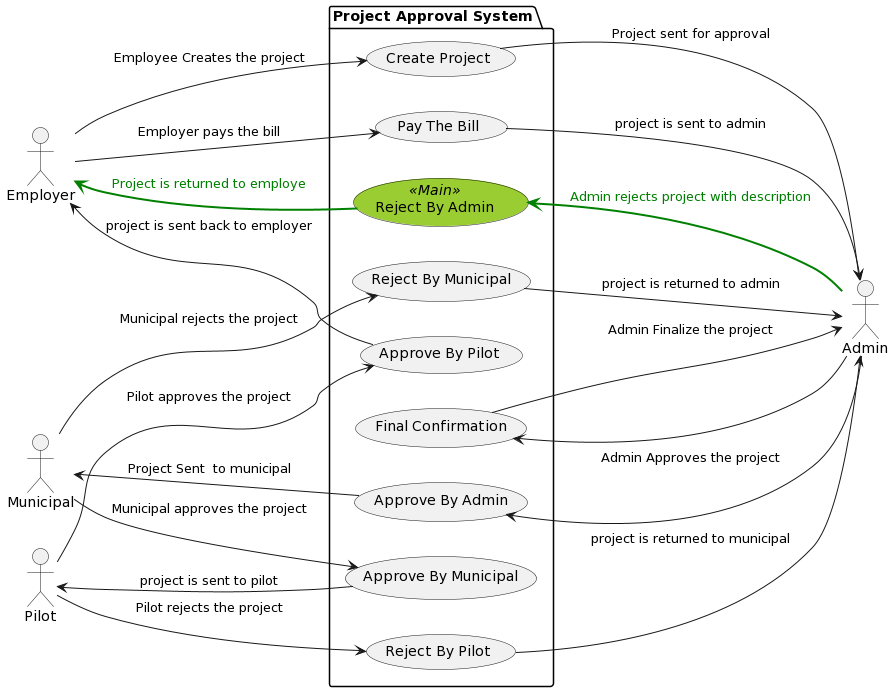

The diagram above was rendered by PlantUML. Its source (embedded in the PNG):
@startuml
left to right direction

  actor Employer as emp
  actor Admin as adm
  actor Municipal as mun
  actor Pilot as pil

skinparam usecase {
BackgroundColor<< Main >> YellowGreen
ActorFontName Courier
}

package "Project Approval System" as system {
   usecase "Create Project" as create
   usecase "Approve By Admin" as adm_app  
   usecase "Reject By Admin" as adm_rej << Main >>  
   usecase "Reject By Municipal" as mun_rej
   usecase "Approve By Municipal" as mun_app
   usecase "Approve By Municipal" as mun_app
   usecase "Approve By Pilot" as pil_app
   usecase "Reject By Pilot" as pil_rej
   usecase "Pay The Bill" as emp_pay
   usecase "Final Confirmation" as adm_final

   emp --> create : Employee Creates the project
     create --> adm  : Project sent for approval 

   adm --> adm_rej #line:green;line.bold;text:green : Admin rejects project with description    
     adm_rej --> emp  #line:green;line.bold;text:green : Project is returned to employe  

   adm --> adm_app  : Admin Approves the project
     adm_app --> mun : Project Sent  to municipal

   mun --> mun_rej : Municipal rejects the project
     mun_rej --> adm : project is returned to admin

   mun --> mun_app : Municipal approves the project
     mun_app --> pil : project is sent to pilot

   pil --> pil_rej : Pilot rejects the project
     pil_rej --> adm : project is returned to municipal
  
   pil --> pil_app : Pilot approves the project
      pil_app --> emp : project is sent back to employer 

   emp --> emp_pay : Employer pays the bill
      emp_pay --> adm : project is sent to admin

   adm --> adm_final
     adm_final --> adm : Admin Finalize the project
}
@enduml